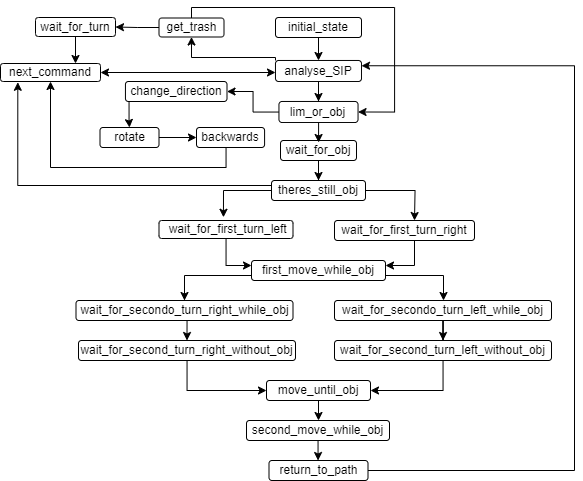

The diagram above was exported from draw.io. Its source (the exported page's mxGraphModel, read from the mxfile embedded in the PNG):
<mxGraphModel dx="1173" dy="1686" grid="1" gridSize="10" guides="1" tooltips="1" connect="1" arrows="1" fold="1" page="1" pageScale="1" pageWidth="827" pageHeight="1169" math="0" shadow="0">
  <root>
    <mxCell id="0" />
    <mxCell id="1" parent="0" />
    <mxCell id="M48EzYmpzo32ko1PwVGa-1" style="edgeStyle=orthogonalEdgeStyle;rounded=0;orthogonalLoop=1;jettySize=auto;html=1;exitX=0.5;exitY=1;exitDx=0;exitDy=0;entryX=0.5;entryY=0;entryDx=0;entryDy=0;" edge="1" parent="1" source="M48EzYmpzo32ko1PwVGa-2" target="M48EzYmpzo32ko1PwVGa-5">
      <mxGeometry relative="1" as="geometry" />
    </mxCell>
    <mxCell id="M48EzYmpzo32ko1PwVGa-2" value="initial_state" style="rounded=1;whiteSpace=wrap;html=1;" vertex="1" parent="1">
      <mxGeometry x="384.99999999999994" y="-880" width="86" height="20" as="geometry" />
    </mxCell>
    <mxCell id="M48EzYmpzo32ko1PwVGa-3" style="edgeStyle=orthogonalEdgeStyle;rounded=0;orthogonalLoop=1;jettySize=auto;html=1;entryX=0.5;entryY=0;entryDx=0;entryDy=0;" edge="1" parent="1" source="M48EzYmpzo32ko1PwVGa-5" target="M48EzYmpzo32ko1PwVGa-35">
      <mxGeometry relative="1" as="geometry" />
    </mxCell>
    <mxCell id="M48EzYmpzo32ko1PwVGa-4" style="edgeStyle=orthogonalEdgeStyle;rounded=0;orthogonalLoop=1;jettySize=auto;html=1;exitX=0;exitY=0;exitDx=0;exitDy=0;entryX=0.5;entryY=1;entryDx=0;entryDy=0;" edge="1" parent="1" source="M48EzYmpzo32ko1PwVGa-5" target="M48EzYmpzo32ko1PwVGa-9">
      <mxGeometry relative="1" as="geometry">
        <Array as="points">
          <mxPoint x="385.09" y="-840" />
          <mxPoint x="301.09000000000003" y="-840" />
        </Array>
      </mxGeometry>
    </mxCell>
    <mxCell id="M48EzYmpzo32ko1PwVGa-5" value="analyse_SIP" style="rounded=1;whiteSpace=wrap;html=1;" vertex="1" parent="1">
      <mxGeometry x="384.99999999999994" y="-837" width="86" height="21" as="geometry" />
    </mxCell>
    <mxCell id="M48EzYmpzo32ko1PwVGa-6" value="next_command" style="rounded=1;whiteSpace=wrap;html=1;" vertex="1" parent="1">
      <mxGeometry x="110" y="-834" width="100" height="18" as="geometry" />
    </mxCell>
    <mxCell id="M48EzYmpzo32ko1PwVGa-7" style="edgeStyle=orthogonalEdgeStyle;rounded=0;orthogonalLoop=1;jettySize=auto;html=1;exitX=0;exitY=0.5;exitDx=0;exitDy=0;entryX=1;entryY=0.5;entryDx=0;entryDy=0;" edge="1" parent="1" source="M48EzYmpzo32ko1PwVGa-9" target="M48EzYmpzo32ko1PwVGa-47">
      <mxGeometry relative="1" as="geometry" />
    </mxCell>
    <mxCell id="M48EzYmpzo32ko1PwVGa-8" style="edgeStyle=orthogonalEdgeStyle;rounded=0;orthogonalLoop=1;jettySize=auto;html=1;entryX=1;entryY=0.5;entryDx=0;entryDy=0;" edge="1" parent="1" source="M48EzYmpzo32ko1PwVGa-9" target="M48EzYmpzo32ko1PwVGa-35">
      <mxGeometry relative="1" as="geometry">
        <Array as="points">
          <mxPoint x="301.09000000000003" y="-890" />
          <mxPoint x="504.0899999999999" y="-890" />
          <mxPoint x="504.0899999999999" y="-786" />
        </Array>
      </mxGeometry>
    </mxCell>
    <mxCell id="M48EzYmpzo32ko1PwVGa-9" value="get_trash" style="rounded=1;whiteSpace=wrap;html=1;" vertex="1" parent="1">
      <mxGeometry x="268.50000000000006" y="-879.5" width="65" height="19" as="geometry" />
    </mxCell>
    <mxCell id="M48EzYmpzo32ko1PwVGa-10" style="edgeStyle=orthogonalEdgeStyle;rounded=0;orthogonalLoop=1;jettySize=auto;html=1;" edge="1" parent="1" source="M48EzYmpzo32ko1PwVGa-11" target="M48EzYmpzo32ko1PwVGa-14">
      <mxGeometry relative="1" as="geometry" />
    </mxCell>
    <mxCell id="M48EzYmpzo32ko1PwVGa-11" value="wait_for_obj&lt;span style=&quot;color: rgba(0, 0, 0, 0); font-family: monospace; font-size: 0px; text-align: start; text-wrap: nowrap;&quot;&gt;%3CmxGraphModel%3E%3Croot%3E%3CmxCell%20id%3D%220%22%2F%3E%3CmxCell%20id%3D%221%22%20parent%3D%220%22%2F%3E%3CmxCell%20id%3D%222%22%20value%3D%22Next_Command%22%20style%3D%22rounded%3D1%3BwhiteSpace%3Dwrap%3Bhtml%3D1%3B%22%20vertex%3D%221%22%20parent%3D%221%22%3E%3CmxGeometry%20x%3D%22180%22%20y%3D%22130%22%20width%3D%22120%22%20height%3D%2260%22%20as%3D%22geometry%22%2F%3E%3C%2FmxCell%3E%3C%2Froot%3E%3C%2FmxGraphModel%3E&lt;/span&gt;" style="rounded=1;whiteSpace=wrap;html=1;" vertex="1" parent="1">
      <mxGeometry x="389.99999999999994" y="-757" width="76" height="20" as="geometry" />
    </mxCell>
    <mxCell id="M48EzYmpzo32ko1PwVGa-12" style="edgeStyle=orthogonalEdgeStyle;rounded=0;orthogonalLoop=1;jettySize=auto;html=1;" edge="1" parent="1" source="M48EzYmpzo32ko1PwVGa-14">
      <mxGeometry relative="1" as="geometry">
        <mxPoint x="524" y="-677" as="targetPoint" />
      </mxGeometry>
    </mxCell>
    <mxCell id="M48EzYmpzo32ko1PwVGa-13" style="edgeStyle=orthogonalEdgeStyle;rounded=0;orthogonalLoop=1;jettySize=auto;html=1;entryX=0.481;entryY=-0.179;entryDx=0;entryDy=0;entryPerimeter=0;exitX=0;exitY=0.5;exitDx=0;exitDy=0;" edge="1" parent="1" source="M48EzYmpzo32ko1PwVGa-14" target="M48EzYmpzo32ko1PwVGa-16">
      <mxGeometry relative="1" as="geometry">
        <mxPoint x="334" y="-687" as="targetPoint" />
      </mxGeometry>
    </mxCell>
    <mxCell id="M48EzYmpzo32ko1PwVGa-14" value="theres_still_obj" style="rounded=1;whiteSpace=wrap;html=1;" vertex="1" parent="1">
      <mxGeometry x="380.99999999999994" y="-717" width="94" height="20" as="geometry" />
    </mxCell>
    <mxCell id="M48EzYmpzo32ko1PwVGa-15" style="edgeStyle=orthogonalEdgeStyle;rounded=0;orthogonalLoop=1;jettySize=auto;html=1;entryX=0;entryY=0.25;entryDx=0;entryDy=0;" edge="1" parent="1" source="M48EzYmpzo32ko1PwVGa-16" target="M48EzYmpzo32ko1PwVGa-19">
      <mxGeometry relative="1" as="geometry" />
    </mxCell>
    <mxCell id="M48EzYmpzo32ko1PwVGa-16" value="&amp;nbsp;wait_for_first_turn_left" style="rounded=1;whiteSpace=wrap;html=1;" vertex="1" parent="1">
      <mxGeometry x="268.5" y="-677" width="134" height="18" as="geometry" />
    </mxCell>
    <mxCell id="M48EzYmpzo32ko1PwVGa-17" style="edgeStyle=orthogonalEdgeStyle;rounded=0;orthogonalLoop=1;jettySize=auto;html=1;entryX=1;entryY=0.25;entryDx=0;entryDy=0;" edge="1" parent="1" source="M48EzYmpzo32ko1PwVGa-18" target="M48EzYmpzo32ko1PwVGa-19">
      <mxGeometry relative="1" as="geometry">
        <Array as="points">
          <mxPoint x="524" y="-632" />
        </Array>
      </mxGeometry>
    </mxCell>
    <mxCell id="M48EzYmpzo32ko1PwVGa-18" value="wait_for_first_turn_right" style="rounded=1;whiteSpace=wrap;html=1;" vertex="1" parent="1">
      <mxGeometry x="443.99999999999994" y="-677" width="140" height="20" as="geometry" />
    </mxCell>
    <mxCell id="M48EzYmpzo32ko1PwVGa-19" value="first_move_while_obj" style="rounded=1;whiteSpace=wrap;html=1;" vertex="1" parent="1">
      <mxGeometry x="360.99999999999994" y="-637" width="134" height="20" as="geometry" />
    </mxCell>
    <mxCell id="M48EzYmpzo32ko1PwVGa-20" style="edgeStyle=orthogonalEdgeStyle;rounded=0;orthogonalLoop=1;jettySize=auto;html=1;exitX=0.5;exitY=1;exitDx=0;exitDy=0;entryX=0.5;entryY=0;entryDx=0;entryDy=0;" edge="1" parent="1" source="M48EzYmpzo32ko1PwVGa-21" target="M48EzYmpzo32ko1PwVGa-23">
      <mxGeometry relative="1" as="geometry" />
    </mxCell>
    <mxCell id="M48EzYmpzo32ko1PwVGa-21" value="wait_for_secondo_turn_right_while_obj" style="rounded=1;whiteSpace=wrap;html=1;" vertex="1" parent="1">
      <mxGeometry x="185.5" y="-597" width="217" height="20" as="geometry" />
    </mxCell>
    <mxCell id="M48EzYmpzo32ko1PwVGa-22" style="edgeStyle=orthogonalEdgeStyle;rounded=0;orthogonalLoop=1;jettySize=auto;html=1;entryX=0;entryY=0.5;entryDx=0;entryDy=0;" edge="1" parent="1" source="M48EzYmpzo32ko1PwVGa-23" target="M48EzYmpzo32ko1PwVGa-25">
      <mxGeometry relative="1" as="geometry" />
    </mxCell>
    <mxCell id="M48EzYmpzo32ko1PwVGa-23" value="wait_for_second_turn_right_without_obj" style="rounded=1;whiteSpace=wrap;html=1;" vertex="1" parent="1">
      <mxGeometry x="188" y="-557" width="217" height="20" as="geometry" />
    </mxCell>
    <mxCell id="M48EzYmpzo32ko1PwVGa-24" style="edgeStyle=orthogonalEdgeStyle;rounded=0;orthogonalLoop=1;jettySize=auto;html=1;entryX=0.5;entryY=0;entryDx=0;entryDy=0;" edge="1" parent="1" source="M48EzYmpzo32ko1PwVGa-25" target="M48EzYmpzo32ko1PwVGa-32">
      <mxGeometry relative="1" as="geometry" />
    </mxCell>
    <mxCell id="M48EzYmpzo32ko1PwVGa-25" value="move_until_obj" style="rounded=1;whiteSpace=wrap;html=1;" vertex="1" parent="1">
      <mxGeometry x="375.99999999999994" y="-517" width="104" height="20" as="geometry" />
    </mxCell>
    <mxCell id="M48EzYmpzo32ko1PwVGa-26" style="edgeStyle=orthogonalEdgeStyle;rounded=0;orthogonalLoop=1;jettySize=auto;html=1;entryX=0.5;entryY=0;entryDx=0;entryDy=0;" edge="1" parent="1" source="M48EzYmpzo32ko1PwVGa-27" target="M48EzYmpzo32ko1PwVGa-29">
      <mxGeometry relative="1" as="geometry" />
    </mxCell>
    <mxCell id="M48EzYmpzo32ko1PwVGa-27" value="wait_for_secondo_turn_left_while_obj" style="rounded=1;whiteSpace=wrap;html=1;" vertex="1" parent="1">
      <mxGeometry x="443.99999999999994" y="-597" width="217" height="20" as="geometry" />
    </mxCell>
    <mxCell id="M48EzYmpzo32ko1PwVGa-28" style="edgeStyle=orthogonalEdgeStyle;rounded=0;orthogonalLoop=1;jettySize=auto;html=1;entryX=1;entryY=0.5;entryDx=0;entryDy=0;" edge="1" parent="1" source="M48EzYmpzo32ko1PwVGa-29" target="M48EzYmpzo32ko1PwVGa-25">
      <mxGeometry relative="1" as="geometry" />
    </mxCell>
    <mxCell id="M48EzYmpzo32ko1PwVGa-29" value="wait_for_second_turn_left_without_obj" style="rounded=1;whiteSpace=wrap;html=1;" vertex="1" parent="1">
      <mxGeometry x="443.99999999999994" y="-557" width="217" height="20" as="geometry" />
    </mxCell>
    <mxCell id="M48EzYmpzo32ko1PwVGa-30" style="edgeStyle=orthogonalEdgeStyle;rounded=0;orthogonalLoop=1;jettySize=auto;html=1;entryX=1;entryY=0.25;entryDx=0;entryDy=0;exitX=1;exitY=0.5;exitDx=0;exitDy=0;" edge="1" parent="1" source="M48EzYmpzo32ko1PwVGa-33" target="M48EzYmpzo32ko1PwVGa-5">
      <mxGeometry relative="1" as="geometry">
        <mxPoint x="594" y="-787" as="targetPoint" />
        <Array as="points">
          <mxPoint x="684.0000000000001" y="-427" />
          <mxPoint x="684.0000000000001" y="-832" />
        </Array>
      </mxGeometry>
    </mxCell>
    <mxCell id="M48EzYmpzo32ko1PwVGa-31" style="edgeStyle=orthogonalEdgeStyle;rounded=0;orthogonalLoop=1;jettySize=auto;html=1;entryX=0.5;entryY=0;entryDx=0;entryDy=0;" edge="1" parent="1" source="M48EzYmpzo32ko1PwVGa-32" target="M48EzYmpzo32ko1PwVGa-33">
      <mxGeometry relative="1" as="geometry" />
    </mxCell>
    <mxCell id="M48EzYmpzo32ko1PwVGa-32" value="second_move_while_obj" style="rounded=1;whiteSpace=wrap;html=1;" vertex="1" parent="1">
      <mxGeometry x="356" y="-477" width="143" height="20" as="geometry" />
    </mxCell>
    <mxCell id="M48EzYmpzo32ko1PwVGa-33" value="return_to_path" style="rounded=1;whiteSpace=wrap;html=1;" vertex="1" parent="1">
      <mxGeometry x="378.49999999999994" y="-437" width="99" height="20" as="geometry" />
    </mxCell>
    <mxCell id="M48EzYmpzo32ko1PwVGa-34" style="edgeStyle=orthogonalEdgeStyle;rounded=0;orthogonalLoop=1;jettySize=auto;html=1;entryX=1;entryY=0.5;entryDx=0;entryDy=0;" edge="1" parent="1" source="M48EzYmpzo32ko1PwVGa-35" target="M48EzYmpzo32ko1PwVGa-43">
      <mxGeometry relative="1" as="geometry" />
    </mxCell>
    <mxCell id="M48EzYmpzo32ko1PwVGa-35" value="lim_or_obj" style="rounded=1;whiteSpace=wrap;html=1;" vertex="1" parent="1">
      <mxGeometry x="388.45" y="-796" width="79.09" height="21" as="geometry" />
    </mxCell>
    <mxCell id="M48EzYmpzo32ko1PwVGa-36" style="edgeStyle=orthogonalEdgeStyle;rounded=0;orthogonalLoop=1;jettySize=auto;html=1;exitX=0;exitY=0.75;exitDx=0;exitDy=0;" edge="1" parent="1" source="M48EzYmpzo32ko1PwVGa-19">
      <mxGeometry relative="1" as="geometry">
        <mxPoint x="294" y="-597" as="targetPoint" />
        <Array as="points">
          <mxPoint x="294" y="-622" />
          <mxPoint x="294" y="-598" />
        </Array>
      </mxGeometry>
    </mxCell>
    <mxCell id="M48EzYmpzo32ko1PwVGa-37" style="edgeStyle=orthogonalEdgeStyle;rounded=0;orthogonalLoop=1;jettySize=auto;html=1;exitX=1;exitY=0.75;exitDx=0;exitDy=0;" edge="1" parent="1" source="M48EzYmpzo32ko1PwVGa-19">
      <mxGeometry relative="1" as="geometry">
        <mxPoint x="553" y="-597" as="targetPoint" />
        <Array as="points">
          <mxPoint x="553" y="-622" />
          <mxPoint x="553" y="-599" />
        </Array>
      </mxGeometry>
    </mxCell>
    <mxCell id="M48EzYmpzo32ko1PwVGa-38" style="edgeStyle=orthogonalEdgeStyle;rounded=0;orthogonalLoop=1;jettySize=auto;html=1;entryX=0;entryY=0.5;entryDx=0;entryDy=0;" edge="1" parent="1" source="M48EzYmpzo32ko1PwVGa-39" target="M48EzYmpzo32ko1PwVGa-41">
      <mxGeometry relative="1" as="geometry" />
    </mxCell>
    <mxCell id="M48EzYmpzo32ko1PwVGa-39" value="rotate" style="rounded=1;whiteSpace=wrap;html=1;" vertex="1" parent="1">
      <mxGeometry x="209.50000000000009" y="-770" width="59" height="20" as="geometry" />
    </mxCell>
    <mxCell id="M48EzYmpzo32ko1PwVGa-40" style="edgeStyle=orthogonalEdgeStyle;rounded=0;orthogonalLoop=1;jettySize=auto;html=1;entryX=0.5;entryY=1;entryDx=0;entryDy=0;" edge="1" parent="1" source="M48EzYmpzo32ko1PwVGa-41" target="M48EzYmpzo32ko1PwVGa-6">
      <mxGeometry relative="1" as="geometry">
        <Array as="points">
          <mxPoint x="335.56" y="-730" />
          <mxPoint x="159.56" y="-730" />
        </Array>
      </mxGeometry>
    </mxCell>
    <mxCell id="M48EzYmpzo32ko1PwVGa-41" value="backwards" style="rounded=1;whiteSpace=wrap;html=1;" vertex="1" parent="1">
      <mxGeometry x="306" y="-770" width="68.09" height="20" as="geometry" />
    </mxCell>
    <mxCell id="M48EzYmpzo32ko1PwVGa-42" style="edgeStyle=orthogonalEdgeStyle;rounded=0;orthogonalLoop=1;jettySize=auto;html=1;entryX=0.5;entryY=0;entryDx=0;entryDy=0;" edge="1" parent="1" source="M48EzYmpzo32ko1PwVGa-43" target="M48EzYmpzo32ko1PwVGa-39">
      <mxGeometry relative="1" as="geometry">
        <Array as="points">
          <mxPoint x="238.56" y="-776" />
          <mxPoint x="238.56" y="-776" />
        </Array>
      </mxGeometry>
    </mxCell>
    <mxCell id="M48EzYmpzo32ko1PwVGa-43" value="change_direction" style="rounded=1;whiteSpace=wrap;html=1;" vertex="1" parent="1">
      <mxGeometry x="234.9400000000001" y="-816" width="101.56" height="20" as="geometry" />
    </mxCell>
    <mxCell id="M48EzYmpzo32ko1PwVGa-44" style="edgeStyle=orthogonalEdgeStyle;rounded=0;orthogonalLoop=1;jettySize=auto;html=1;exitX=0;exitY=0.25;exitDx=0;exitDy=0;entryX=0.173;entryY=1.044;entryDx=0;entryDy=0;entryPerimeter=0;" edge="1" parent="1" source="M48EzYmpzo32ko1PwVGa-14" target="M48EzYmpzo32ko1PwVGa-6">
      <mxGeometry relative="1" as="geometry" />
    </mxCell>
    <mxCell id="M48EzYmpzo32ko1PwVGa-45" value="" style="endArrow=classic;startArrow=classic;html=1;rounded=0;exitX=1;exitY=0.5;exitDx=0;exitDy=0;" edge="1" parent="1" source="M48EzYmpzo32ko1PwVGa-6">
      <mxGeometry width="50" height="50" relative="1" as="geometry">
        <mxPoint x="46.44" y="-860" as="sourcePoint" />
        <mxPoint x="384.99999999999994" y="-825" as="targetPoint" />
      </mxGeometry>
    </mxCell>
    <mxCell id="M48EzYmpzo32ko1PwVGa-46" style="edgeStyle=orthogonalEdgeStyle;rounded=0;orthogonalLoop=1;jettySize=auto;html=1;entryX=0.75;entryY=0;entryDx=0;entryDy=0;" edge="1" parent="1" source="M48EzYmpzo32ko1PwVGa-47" target="M48EzYmpzo32ko1PwVGa-6">
      <mxGeometry relative="1" as="geometry" />
    </mxCell>
    <mxCell id="M48EzYmpzo32ko1PwVGa-47" value="wait_for_turn" style="rounded=1;whiteSpace=wrap;html=1;" vertex="1" parent="1">
      <mxGeometry x="145.00000000000003" y="-880" width="80" height="19" as="geometry" />
    </mxCell>
    <mxCell id="M48EzYmpzo32ko1PwVGa-48" style="edgeStyle=orthogonalEdgeStyle;rounded=0;orthogonalLoop=1;jettySize=auto;html=1;entryX=0.504;entryY=0.068;entryDx=0;entryDy=0;entryPerimeter=0;" edge="1" parent="1" source="M48EzYmpzo32ko1PwVGa-35" target="M48EzYmpzo32ko1PwVGa-11">
      <mxGeometry relative="1" as="geometry" />
    </mxCell>
  </root>
</mxGraphModel>